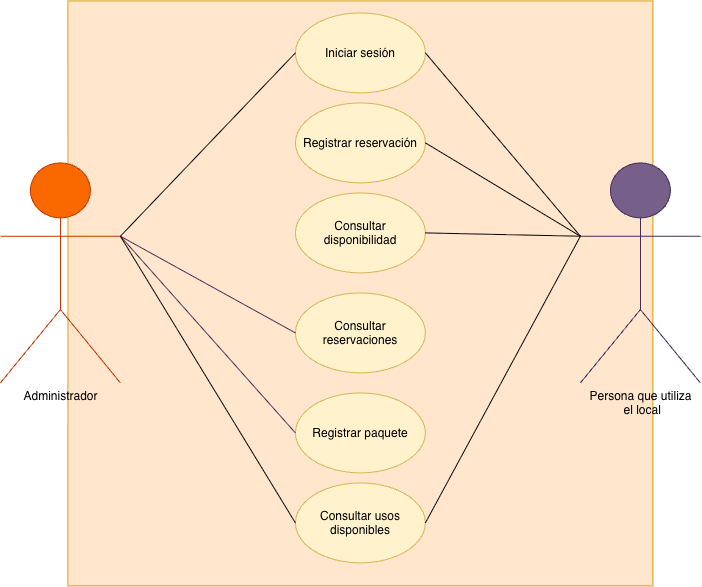

The diagram above was exported from draw.io. Its source (the exported page's mxGraphModel, read from the mxfile embedded in the PNG):
<mxGraphModel dx="1377" dy="1001" grid="1" gridSize="10" guides="1" tooltips="1" connect="1" arrows="1" fold="1" page="1" pageScale="1" pageWidth="850" pageHeight="1100" math="0" shadow="0">
  <root>
    <mxCell id="0" />
    <mxCell id="1" parent="0" />
    <mxCell id="mGkrCkivmGIEGqImjM1u-2" parent="1" style="whiteSpace=wrap;html=1;aspect=fixed;fillColor=#ffe6cc;strokeColor=#d79b00;" value="" vertex="1">
      <mxGeometry height="585" width="585" x="197.5" y="258" as="geometry" />
    </mxCell>
    <mxCell id="mGkrCkivmGIEGqImjM1u-3" parent="1" style="ellipse;whiteSpace=wrap;html=1;shapeInside=1;fillColor=#fff2cc;strokeColor=#d6b656;" value="Registrar reservación" vertex="1">
      <mxGeometry height="80" width="130" x="425" y="360" as="geometry" />
    </mxCell>
    <mxCell id="mGkrCkivmGIEGqImjM1u-4" parent="1" style="ellipse;whiteSpace=wrap;html=1;shapeInside=1;fillColor=#fff2cc;strokeColor=#d6b656;" value="Consultar disponibilidad" vertex="1">
      <mxGeometry height="80" width="130" x="425" y="450" as="geometry" />
    </mxCell>
    <mxCell id="mGkrCkivmGIEGqImjM1u-5" parent="1" style="ellipse;whiteSpace=wrap;html=1;shapeInside=1;fillColor=#fff2cc;strokeColor=#d6b656;" value="Consultar reservaciones" vertex="1">
      <mxGeometry height="80" width="130" x="425" y="550" as="geometry" />
    </mxCell>
    <mxCell id="mGkrCkivmGIEGqImjM1u-6" parent="1" style="ellipse;whiteSpace=wrap;html=1;shapeInside=1;fillColor=#fff2cc;strokeColor=#d6b656;" value="Registrar paquete" vertex="1">
      <mxGeometry height="80" width="130" x="425" y="650" as="geometry" />
    </mxCell>
    <mxCell id="mGkrCkivmGIEGqImjM1u-7" parent="1" style="shape=umlActor;verticalLabelPosition=bottom;verticalAlign=top;html=1;outlineConnect=0;fillColor=#fa6800;fontColor=#000000;strokeColor=#C73500;" value="Administrador" vertex="1">
      <mxGeometry height="220" width="120" x="130" y="420" as="geometry" />
    </mxCell>
    <mxCell id="mGkrCkivmGIEGqImjM1u-11" edge="1" parent="1" source="mGkrCkivmGIEGqImjM1u-7" style="endArrow=none;html=1;rounded=0;exitX=1;exitY=0.3333333333333333;exitDx=0;exitDy=0;exitPerimeter=0;entryX=0;entryY=0.5;entryDx=0;entryDy=0;fillColor=#76608a;strokeColor=#432D57;" target="mGkrCkivmGIEGqImjM1u-5" value="">
      <mxGeometry height="50" relative="1" width="50" as="geometry">
        <mxPoint x="210" y="470" as="sourcePoint" />
        <mxPoint x="260" y="420" as="targetPoint" />
      </mxGeometry>
    </mxCell>
    <mxCell id="mGkrCkivmGIEGqImjM1u-12" edge="1" parent="1" source="mGkrCkivmGIEGqImjM1u-7" style="endArrow=none;html=1;rounded=0;exitX=1;exitY=0.3333333333333333;exitDx=0;exitDy=0;exitPerimeter=0;entryX=0;entryY=0.5;entryDx=0;entryDy=0;fillColor=#76608a;strokeColor=#432D57;" target="mGkrCkivmGIEGqImjM1u-6" value="">
      <mxGeometry height="50" relative="1" width="50" as="geometry">
        <mxPoint x="210" y="470" as="sourcePoint" />
        <mxPoint x="260" y="420" as="targetPoint" />
      </mxGeometry>
    </mxCell>
    <mxCell id="mGkrCkivmGIEGqImjM1u-14" parent="1" style="shape=umlActor;verticalLabelPosition=bottom;verticalAlign=top;html=1;outlineConnect=0;fillColor=#76608a;fontColor=#000000;strokeColor=#432D57;fontSize=12;" value="Persona que utiliza&lt;div&gt;&amp;nbsp;el local&lt;/div&gt;" vertex="1">
      <mxGeometry height="220" width="120" x="710" y="420" as="geometry" />
    </mxCell>
    <mxCell id="mGkrCkivmGIEGqImjM1u-15" edge="1" parent="1" source="mGkrCkivmGIEGqImjM1u-3" style="endArrow=none;html=1;rounded=0;entryX=0;entryY=0.3333333333333333;entryDx=0;entryDy=0;entryPerimeter=0;exitX=1;exitY=0.5;exitDx=0;exitDy=0;" target="mGkrCkivmGIEGqImjM1u-14" value="">
      <mxGeometry height="50" relative="1" width="50" as="geometry">
        <mxPoint x="660" y="540" as="sourcePoint" />
        <mxPoint x="710" y="490" as="targetPoint" />
      </mxGeometry>
    </mxCell>
    <mxCell id="mGkrCkivmGIEGqImjM1u-16" edge="1" parent="1" source="mGkrCkivmGIEGqImjM1u-4" style="endArrow=none;html=1;rounded=0;entryX=0;entryY=0.3333333333333333;entryDx=0;entryDy=0;entryPerimeter=0;exitX=1;exitY=0.5;exitDx=0;exitDy=0;" target="mGkrCkivmGIEGqImjM1u-14" value="">
      <mxGeometry height="50" relative="1" width="50" as="geometry">
        <mxPoint x="630" y="555" as="sourcePoint" />
        <mxPoint x="680" y="505" as="targetPoint" />
      </mxGeometry>
    </mxCell>
    <mxCell id="mGkrCkivmGIEGqImjM1u-19" parent="1" style="ellipse;whiteSpace=wrap;html=1;shapeInside=1;fillColor=#fff2cc;strokeColor=#d6b656;" value="Consultar usos disponibles" vertex="1">
      <mxGeometry height="80" width="130" x="425" y="740" as="geometry" />
    </mxCell>
    <mxCell id="mGkrCkivmGIEGqImjM1u-20" edge="1" parent="1" source="mGkrCkivmGIEGqImjM1u-14" style="endArrow=none;html=1;rounded=0;entryX=1;entryY=0.5;entryDx=0;entryDy=0;exitX=0;exitY=0.3333333333333333;exitDx=0;exitDy=0;exitPerimeter=0;" target="mGkrCkivmGIEGqImjM1u-19" value="">
      <mxGeometry height="50" relative="1" width="50" as="geometry">
        <mxPoint x="630" y="630" as="sourcePoint" />
        <mxPoint x="680" y="580" as="targetPoint" />
      </mxGeometry>
    </mxCell>
    <mxCell id="mGkrCkivmGIEGqImjM1u-21" edge="1" parent="1" source="mGkrCkivmGIEGqImjM1u-7" style="endArrow=none;html=1;rounded=0;exitX=1;exitY=0.3333333333333333;exitDx=0;exitDy=0;exitPerimeter=0;entryX=0;entryY=0.5;entryDx=0;entryDy=0;" target="mGkrCkivmGIEGqImjM1u-19" value="">
      <mxGeometry height="50" relative="1" width="50" as="geometry">
        <mxPoint x="630" y="560" as="sourcePoint" />
        <mxPoint x="680" y="510" as="targetPoint" />
      </mxGeometry>
    </mxCell>
    <mxCell id="mGkrCkivmGIEGqImjM1u-22" parent="1" style="ellipse;whiteSpace=wrap;html=1;shapeInside=1;fillColor=#fff2cc;strokeColor=#d6b656;" value="Iniciar sesión" vertex="1">
      <mxGeometry height="80" width="130" x="425" y="270" as="geometry" />
    </mxCell>
    <mxCell id="mGkrCkivmGIEGqImjM1u-23" edge="1" parent="1" source="mGkrCkivmGIEGqImjM1u-22" style="endArrow=none;html=1;rounded=0;exitX=1;exitY=0.5;exitDx=0;exitDy=0;entryX=0;entryY=0.3333333333333333;entryDx=0;entryDy=0;entryPerimeter=0;" target="mGkrCkivmGIEGqImjM1u-14" value="">
      <mxGeometry height="50" relative="1" width="50" as="geometry">
        <mxPoint x="650" y="520" as="sourcePoint" />
        <mxPoint x="700" y="470" as="targetPoint" />
      </mxGeometry>
    </mxCell>
    <mxCell id="mGkrCkivmGIEGqImjM1u-24" edge="1" parent="1" source="mGkrCkivmGIEGqImjM1u-7" style="endArrow=none;html=1;rounded=0;entryX=0;entryY=0.5;entryDx=0;entryDy=0;exitX=1;exitY=0.3333333333333333;exitDx=0;exitDy=0;exitPerimeter=0;" target="mGkrCkivmGIEGqImjM1u-22" value="">
      <mxGeometry height="50" relative="1" width="50" as="geometry">
        <mxPoint x="650" y="520" as="sourcePoint" />
        <mxPoint x="700" y="470" as="targetPoint" />
      </mxGeometry>
    </mxCell>
  </root>
</mxGraphModel>